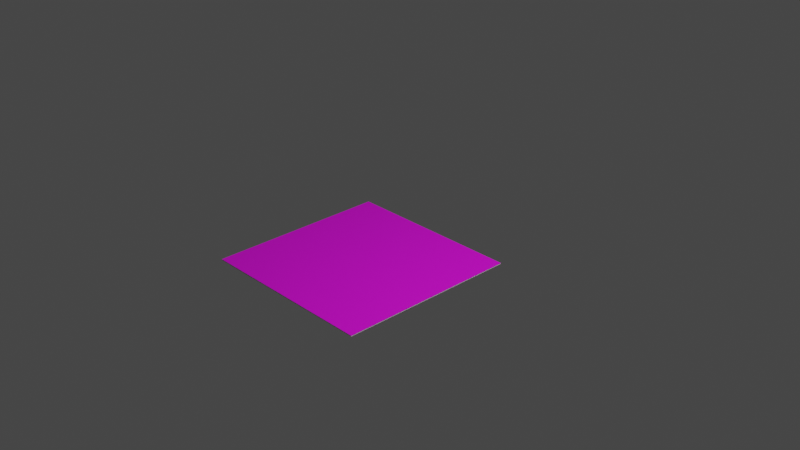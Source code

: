 # Source: Cracked_Earth_Puddle.blend  (saved by Blender 2.80.21; exported with 4.5.12 LTS)
import bpy
from mathutils import Matrix  # noqa: F401  (used for matrix-valued properties, if any)

bpy.ops.wm.read_factory_settings(use_empty=True)
scene = bpy.context.scene
scene.name = 'Scene'

# ---- collections
col_collection_1 = bpy.data.collections.new('Collection 1'); scene.collection.children.link(col_collection_1)

# ---- images (referenced by path relative to the original .blend; pixels are not part of the script)
import os
ASSET_DIR = os.environ.get("B2B_ASSET_DIR", "")  # directory of the original .blend (textures are referenced by path, not embedded)
HERE = os.path.dirname(os.path.abspath(__file__))  # packed textures are extracted next to this script under _unpacked/

def load_image(name, relpath, width, height, colorspace="sRGB"):
    """Load a texture the original file referenced (path relative to the .blend, or extracted next to this script)."""
    p = next((c for c in (os.path.join(HERE, relpath), os.path.join(ASSET_DIR, relpath)) if relpath and os.path.exists(c)), "")
    if p:
        img = bpy.data.images.load(p, check_existing=True)
        img.name = name
    else:  # same state as the original file: an image datablock whose file is absent (Cycles renders it pink)
        img = bpy.data.images.new(name, width, height)
        img.source = "FILE"
        img.filepath = "//" + (relpath or name)
    img.colorspace_settings.name = colorspace
    return img
img_cracked_earth = load_image('Cracked Earth', 'Cracked Earth_COLOR.png', 1024, 1024, 'sRGB')

# ---- materials (node trees are filled in below, after node groups)
mat_cracked_earth = bpy.data.materials.new('Cracked Earth')
mat_cracked_earth.use_transparent_shadow = False
mat_cracked_earth.roughness = 0.25

# ---- material node trees
mat_cracked_earth.use_nodes = True; mat_cracked_earth.node_tree.nodes.clear()
_N = mat_cracked_earth.node_tree.nodes; _L = mat_cracked_earth.node_tree.links
n0 = _N.new('ShaderNodeBsdfPrincipled'); n0.name = 'Principled BSDF'; n0.location = (223, 341)
n0.distribution = 'GGX'
n0.subsurface_method = 'BURLEY'
n0.inputs[3].default_value = 1.45
n1 = _N.new('ShaderNodeOutputMaterial'); n1.name = 'Material Output'; n1.location = (494, 337)
n2 = _N.new('ShaderNodeTexImage'); n2.name = 'Image Texture'; n2.location = (-39, 291)
n2.image = img_cracked_earth
n3 = _N.new('ShaderNodeTexCoord'); n3.name = 'Texture Coordinate'; n3.location = (-659, 302)
n4 = _N.new('ShaderNodeMapping'); n4.name = 'Mapping'; n4.location = (-439, 224)
n4.inputs[3].default_value = (2.0, 2.0, 2.0)
_L.new(n0.outputs[0], n1.inputs[0])
_L.new(n2.outputs[0], n0.inputs[0])
_L.new(n3.outputs[2], n4.inputs[0])
_L.new(n4.outputs[0], n2.inputs[0])
n1.is_active_output = True

# ---- world
world_world = bpy.data.worlds.new('World'); scene.world = world_world
world_world.color = (0.05088, 0.05088, 0.05088)
world_world.use_sun_shadow = False
world_world.sun_shadow_jitter_overblur = 0.0

# ---- cameras
cam_camera = bpy.data.cameras.new('Camera')
cam_camera.clip_end = 100.0
cam_camera.ortho_scale = 7.314
cam_camera.dof.focus_distance = 0.0
cam_camera.dof.aperture_fstop = 128.0

# ---- lights
light_lamp = bpy.data.lights.new('Lamp', 'POINT')
light_lamp.transmission_factor = 0.0
light_lamp.cutoff_distance = 30.0
light_lamp.energy = 1000.0
light_lamp.shadow_buffer_clip_start = 1.001
light_lamp.shadow_soft_size = 0.1
light_lamp.shadow_maximum_resolution = 0.006
light_lamp.use_absolute_resolution = True

# ---- meshes
me_plane = bpy.data.meshes.new('Plane')
me_plane.from_pydata([(-1.0, -1.0, 0.0), (1.0, -1.0, 0.0), (-1.0, 1.0, 0.0), (1.0, 1.0, 0.0)], [], [(0, 1, 3, 2)])
me_plane.polygons.foreach_set('use_smooth', [True] * 1)
_uv = me_plane.uv_layers.new(name='UVMap')
_uv.uv.foreach_set('vector', [0.0, 0.0, 1.0, 0.0, 1.0, 1.0, 0.0, 1.0])
me_plane.materials.append(mat_cracked_earth)
me_plane.use_remesh_preserve_volume = False
me_plane.use_remesh_preserve_attributes = False
me_plane.use_mirror_vertex_groups = False
me_plane.update()
me_plane_001 = bpy.data.meshes.new('Plane.001')
me_plane_001.from_pydata([(-1.0, -1.0, 0.0), (1.0, -1.0, 0.0), (-1.0, 1.0, 0.0), (1.0, 1.0, 0.0)], [], [(0, 1, 3, 2)])
_uv = me_plane_001.uv_layers.new(name='UVMap')
_uv.uv.foreach_set('vector', [0.0, 0.0, 1.0, 0.0, 1.0, 1.0, 0.0, 1.0])
me_plane_001.use_remesh_preserve_volume = False
me_plane_001.use_remesh_preserve_attributes = False
me_plane_001.use_mirror_vertex_groups = False
me_plane_001.update()

# ---- objects
ob_plane = bpy.data.objects.new('Plane', me_plane)
ob_plane_001 = bpy.data.objects.new('Plane.001', me_plane_001)
ob_lamp = bpy.data.objects.new('Lamp', light_lamp)
ob_camera = bpy.data.objects.new('Camera', cam_camera)

# ---- transforms, parenting, visibility, modifiers, constraints
ob_plane.location = (0.0, 0.0, 0.0)
ob_plane.lineart.crease_threshold = 0.0
_m = ob_plane.modifiers.new('Subsurf', 'SUBSURF')
_m.uv_smooth = 'NONE'
_m.quality = 2
_m.subdivision_type = 'SIMPLE'
_m.levels = 9
_m.show_only_control_edges = False
_m = ob_plane.modifiers.new('Displace', 'DISPLACE')
_m.strength = 0.01
_m.texture_coords = 'UV'
ob_plane_001.location = (0.0, 0.0, -0.003192)
ob_plane_001.lineart.crease_threshold = 0.0
ob_lamp.location = (4.076, 1.005, 5.904)
ob_lamp.rotation_euler = (0.6503, 0.05522, 1.866)
ob_lamp.lock_rotations_4d = False
ob_lamp.empty_display_type = 'ARROWS'
ob_lamp.color = (0.0, 0.0, 0.0, 0.0)
ob_lamp.lineart.crease_threshold = 0.0
ob_camera.location = (7.481, -6.508, 5.344)
ob_camera.rotation_euler = (1.109, 0.0, 0.8149)
ob_camera.lock_rotations_4d = False
ob_camera.empty_display_type = 'ARROWS'
ob_camera.color = (0.0, 0.0, 0.0, 0.0)
ob_camera.display_type = 'WIRE'
ob_camera.lineart.crease_threshold = 0.0

# ---- collection membership
scene.collection.objects.link(ob_plane)
scene.collection.objects.link(ob_plane_001)
col_collection_1.objects.link(ob_lamp)
col_collection_1.objects.link(ob_camera)

# ---- scene / render settings (as saved in the file)
scene.camera = ob_camera
scene.frame_start = 1; scene.frame_end = 250; scene.frame_set(1)
scene.render.engine = 'BLENDER_EEVEE_NEXT'
scene.render.motion_blur_shutter = 1.0
scene.cycles.use_denoising = False
scene.cycles.samples = 128
scene.cycles.sampling_pattern = 'TABULATED_SOBOL'
scene.cycles.use_adaptive_sampling = False
scene.cycles.use_light_tree = False
scene.view_settings.view_transform = 'Filmic'
bpy.context.view_layer.update()
